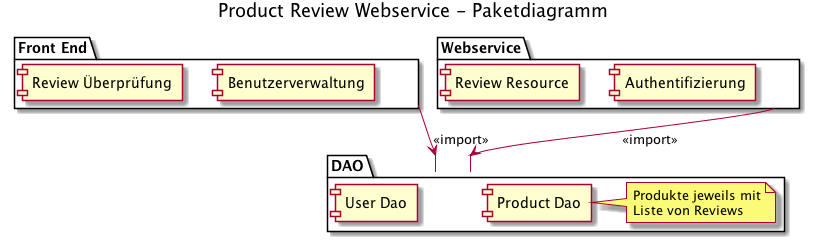

The diagram above was rendered by PlantUML. Its source (embedded in the PNG):
@startuml
title Product Review Webservice - Paketdiagramm

package "Front End" as FE {
	component "Benutzerverwaltung"
	component "Review Überprüfung"
}

package "Webservice" as WS {
	component "Authentifizierung"
	component "Review Resource"
}

package "DAO" as DAO {
	component "User Dao"
	component "Product Dao" as PD
	note right of PD
		Produkte jeweils mit
		Liste von Reviews
	end note
}

FE --> DAO : <<import>>
WS --> DAO : <<import>>

@enduml